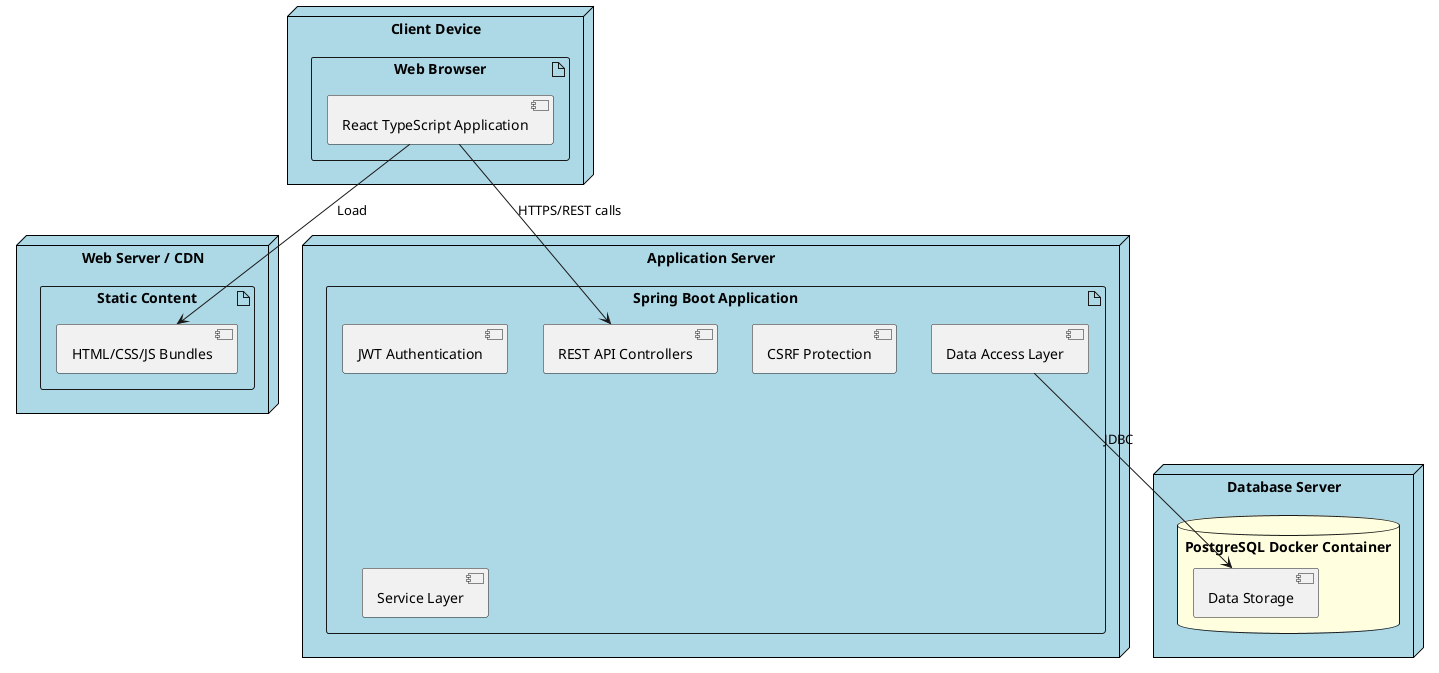

The diagram above was rendered by PlantUML. Its source (embedded in the PNG):
@startuml deployment_diagram

skinparam nodeBackgroundColor LightBlue
skinparam nodeBorderColor Black
skinparam databaseBackgroundColor LightYellow

node "Client Device" {
    artifact "Web Browser" {
        component "React TypeScript Application"
    }
}

node "Web Server / CDN" {
    artifact "Static Content" {
        component "HTML/CSS/JS Bundles"
    }
}

node "Application Server" {
    artifact "Spring Boot Application" {
        component "REST API Controllers"
        component "JWT Authentication"
        component "CSRF Protection"
        component "Service Layer"
        component "Data Access Layer"
    }
}

node "Database Server" {
    database "PostgreSQL Docker Container" {
        component "Data Storage"
    }
}

"React TypeScript Application" --> "HTML/CSS/JS Bundles" : Load
"React TypeScript Application" --> "REST API Controllers" : HTTPS/REST calls
"Data Access Layer" --> "Data Storage" : JDBC

@enduml